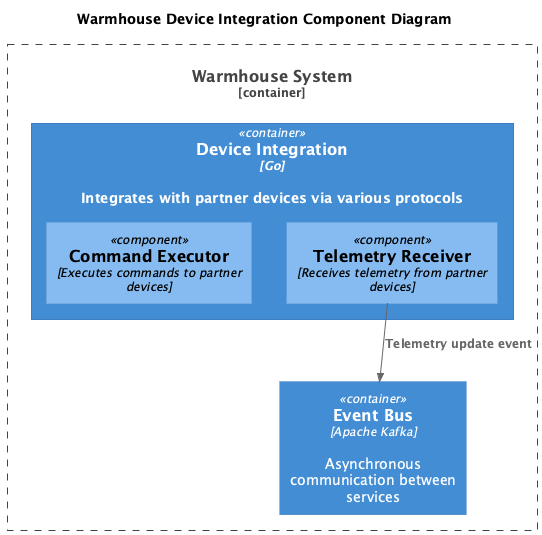

The diagram above was rendered by PlantUML. Its source (embedded in the PNG):
@startuml
title Warmhouse Device Integration Component Diagram

top to bottom direction

!includeurl https://raw.githubusercontent.com/RicardoNiepel/C4-PlantUML/master/C4_Component.puml

Container_Boundary(WarmhouseSystem, "Warmhouse System") {
  Container(DeviceIntegration, "Device Integration", "Go", "Integrates with partner devices via various protocols")
  Container(EventBus, "Event Bus", "Apache Kafka", "Asynchronous communication between services")
}

Container(DeviceIntegration, "Device Integration", "Go") {
  Component(CommandExecutor, "Command Executor", "Executes commands to partner devices")
  Component(TelemetryReceiver, "Telemetry Receiver", "Receives telemetry from partner devices")
}

Rel(TelemetryReceiver,EventBus,"Telemetry update event")

@enduml